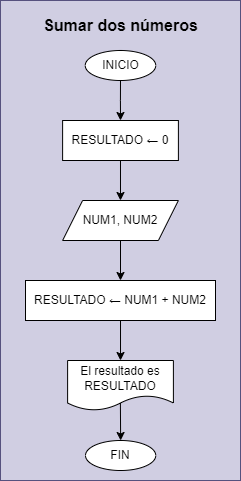

The diagram above was exported from draw.io. Its source (the exported page's mxGraphModel, read from the mxfile embedded in the PNG):
<mxGraphModel dx="4476" dy="599" grid="1" gridSize="10" guides="1" tooltips="1" connect="1" arrows="1" fold="1" page="1" pageScale="1" pageWidth="3300" pageHeight="4681" math="0" shadow="0">
  <root>
    <mxCell id="0" />
    <mxCell id="1" parent="0" />
    <mxCell id="2" value="" style="group;fillColor=#d0cee2;strokeColor=#56517e;" connectable="0" vertex="1" parent="1">
      <mxGeometry x="-280" y="40" width="240" height="480" as="geometry" />
    </mxCell>
    <mxCell id="3" style="edgeStyle=orthogonalEdgeStyle;rounded=0;orthogonalLoop=1;jettySize=auto;html=1;entryX=0.5;entryY=0;entryDx=0;entryDy=0;" edge="1" parent="2" source="4" target="6">
      <mxGeometry relative="1" as="geometry" />
    </mxCell>
    <mxCell id="4" value="INICIO" style="ellipse;whiteSpace=wrap;html=1;" vertex="1" parent="2">
      <mxGeometry x="84.73" y="50" width="70.53" height="30" as="geometry" />
    </mxCell>
    <mxCell id="5" style="edgeStyle=orthogonalEdgeStyle;rounded=0;orthogonalLoop=1;jettySize=auto;html=1;entryX=0.5;entryY=0;entryDx=0;entryDy=0;" edge="1" parent="2" source="6" target="8">
      <mxGeometry relative="1" as="geometry" />
    </mxCell>
    <mxCell id="6" value="RESULTADO ← 0" style="whiteSpace=wrap;html=1;" vertex="1" parent="2">
      <mxGeometry x="62.11" y="120" width="115.79" height="40" as="geometry" />
    </mxCell>
    <mxCell id="7" style="edgeStyle=orthogonalEdgeStyle;rounded=0;orthogonalLoop=1;jettySize=auto;html=1;entryX=0.5;entryY=0;entryDx=0;entryDy=0;" edge="1" parent="2" source="8" target="10">
      <mxGeometry relative="1" as="geometry" />
    </mxCell>
    <mxCell id="8" value="NUM1, NUM2" style="shape=parallelogram;perimeter=parallelogramPerimeter;whiteSpace=wrap;html=1;fixedSize=1;" vertex="1" parent="2">
      <mxGeometry x="62.1" y="200" width="115.79" height="40" as="geometry" />
    </mxCell>
    <mxCell id="9" style="edgeStyle=orthogonalEdgeStyle;rounded=0;orthogonalLoop=1;jettySize=auto;html=1;entryX=0.5;entryY=0;entryDx=0;entryDy=0;" edge="1" parent="2" source="10" target="13">
      <mxGeometry relative="1" as="geometry" />
    </mxCell>
    <mxCell id="10" value="RESULTADO ← NUM1 + NUM2" style="whiteSpace=wrap;html=1;" vertex="1" parent="2">
      <mxGeometry x="25" y="280" width="190" height="40" as="geometry" />
    </mxCell>
    <mxCell id="11" value="FIN" style="ellipse;whiteSpace=wrap;html=1;" vertex="1" parent="2">
      <mxGeometry x="85" y="440" width="70.26" height="30" as="geometry" />
    </mxCell>
    <mxCell id="12" style="edgeStyle=orthogonalEdgeStyle;rounded=0;orthogonalLoop=1;jettySize=auto;html=1;entryX=0.5;entryY=0;entryDx=0;entryDy=0;exitX=0.499;exitY=0.85;exitDx=0;exitDy=0;exitPerimeter=0;" edge="1" parent="2" source="13" target="11">
      <mxGeometry relative="1" as="geometry" />
    </mxCell>
    <mxCell id="13" value="El resultado es RESULTADO" style="shape=document;whiteSpace=wrap;html=1;boundedLbl=1;" vertex="1" parent="2">
      <mxGeometry x="67.11" y="360" width="105.79" height="50" as="geometry" />
    </mxCell>
    <mxCell id="14" value="Sumar dos números" style="text;html=1;align=center;verticalAlign=middle;resizable=0;points=[];autosize=1;strokeColor=none;fillColor=none;fontSize=16;fontStyle=1;fontColor=#000000;labelBackgroundColor=none;" vertex="1" parent="2">
      <mxGeometry x="35.128646616541346" y="10" width="170" height="30" as="geometry" />
    </mxCell>
  </root>
</mxGraphModel>